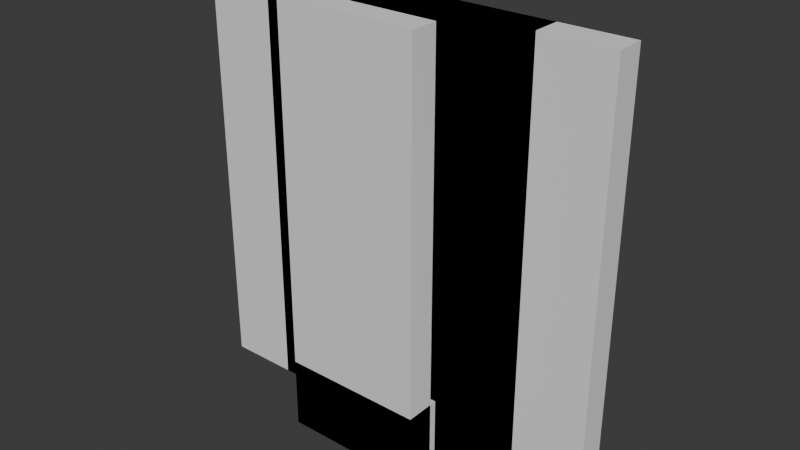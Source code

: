 # Source: hui_architecture_blockout_walls_v001.blend  (saved by Blender 4.5.92; exported with 4.5.12 LTS)
import bpy
from mathutils import Matrix  # noqa: F401  (used for matrix-valued properties, if any)

bpy.ops.wm.read_factory_settings(use_empty=True)
scene = bpy.context.scene
scene.name = 'Hui_Architecture_Blockout_Walls_v001'

# ---- collections
col_architecture_blockout = bpy.data.collections.new('Architecture_Blockout'); scene.collection.children.link(col_architecture_blockout)
col_foundation = bpy.data.collections.new('Foundation'); col_architecture_blockout.children.link(col_foundation)
col_stonebase_1m = bpy.data.collections.new('StoneBase_1m'); col_foundation.children.link(col_stonebase_1m)
col_stonebase_corner = bpy.data.collections.new('StoneBase_Corner'); col_foundation.children.link(col_stonebase_corner)
col_wall = bpy.data.collections.new('Wall'); col_architecture_blockout.children.link(col_wall)
col_wall_1m = bpy.data.collections.new('Wall_1m'); col_wall.children.link(col_wall_1m)
col_wall_2m = bpy.data.collections.new('Wall_2m'); col_wall.children.link(col_wall_2m)
col_wall_3m_window = bpy.data.collections.new('Wall_3m_Window'); col_wall.children.link(col_wall_3m_window)
col_wall_corner = bpy.data.collections.new('Wall_Corner'); col_wall.children.link(col_wall_corner)

# ---- world
world_world = bpy.data.worlds.new('World'); scene.world = world_world
world_world.use_nodes = True; world_world.node_tree.nodes.clear()
_N = world_world.node_tree.nodes; _L = world_world.node_tree.links
n0 = _N.new('ShaderNodeOutputWorld'); n0.name = 'World Output'; n0.location = (200, 100)
n1 = _N.new('ShaderNodeBackground'); n1.name = 'Background'; n1.location = (-200, 100)
n1.inputs[0].default_value = (0.05088, 0.05088, 0.05088, 1.0)
_L.new(n1.outputs[0], n0.inputs[0])
n0.is_active_output = True
world_world.color = (0.05088, 0.05088, 0.05088)
world_world.sun_shadow_jitter_overblur = 0.0

# ---- meshes
me_arch_hui_foundation_stone_1m_a_lod0_mesh = bpy.data.meshes.new('ARCH_HUI_FOUNDATION_STONE_1M_A_LOD0_MESH')
me_arch_hui_foundation_stone_1m_a_lod0_mesh.from_pydata([(-0.5, -0.25, 0.0), (0.5, -0.25, 0.0), (0.5, 0.25, 0.0), (-0.5, 0.25, 0.0), (-0.5, -0.25, 0.5), (0.5, -0.25, 0.5), (0.5, 0.25, 0.5), (-0.5, 0.25, 0.5)], [], [(0, 3, 2, 1), (4, 5, 6, 7), (0, 1, 5, 4), (1, 2, 6, 5), (2, 3, 7, 6), (3, 0, 4, 7)])
me_arch_hui_foundation_stone_1m_a_lod0_mesh.update()
me_arch_hui_foundation_stone_corner_1m_a_lod0_mesh = bpy.data.meshes.new('ARCH_HUI_FOUNDATION_STONE_CORNER_1M_A_LOD0_MESH')
me_arch_hui_foundation_stone_corner_1m_a_lod0_mesh.from_pydata([(-0.5, -0.5, 0.0), (0.5, -0.5, 0.0), (0.5, 0.0, 0.0), (0.0, 0.0, 0.0), (0.0, 0.5, 0.0), (-0.5, 0.5, 0.0), (-0.5, -0.5, 0.5), (0.5, -0.5, 0.5), (0.5, 0.0, 0.5), (0.0, 0.0, 0.5), (0.0, 0.5, 0.5), (-0.5, 0.5, 0.5)], [], [(5, 4, 3, 2, 1, 0), (6, 7, 8, 9, 10, 11), (0, 1, 7, 6), (1, 2, 8, 7), (2, 3, 9, 8), (3, 4, 10, 9), (4, 5, 11, 10), (5, 0, 6, 11)])
me_arch_hui_foundation_stone_corner_1m_a_lod0_mesh.update()
me_arch_hui_wall_white_solid_1m_a_lod0_mesh = bpy.data.meshes.new('ARCH_HUI_WALL_WHITE_SOLID_1M_A_LOD0_MESH')
me_arch_hui_wall_white_solid_1m_a_lod0_mesh.from_pydata([(-0.5, -0.1, 0.0), (0.5, -0.1, 0.0), (0.5, 0.1, 0.0), (-0.5, 0.1, 0.0), (-0.5, -0.1, 3.0), (0.5, -0.1, 3.0), (0.5, 0.1, 3.0), (-0.5, 0.1, 3.0)], [], [(0, 3, 2, 1), (4, 5, 6, 7), (0, 1, 5, 4), (1, 2, 6, 5), (2, 3, 7, 6), (3, 0, 4, 7)])
me_arch_hui_wall_white_solid_1m_a_lod0_mesh.update()
me_arch_hui_wall_white_solid_2m_a_lod0_mesh = bpy.data.meshes.new('ARCH_HUI_WALL_WHITE_SOLID_2M_A_LOD0_MESH')
me_arch_hui_wall_white_solid_2m_a_lod0_mesh.from_pydata([(-1.0, -0.1, 0.0), (1.0, -0.1, 0.0), (1.0, 0.1, 0.0), (-1.0, 0.1, 0.0), (-1.0, -0.1, 3.0), (1.0, -0.1, 3.0), (1.0, 0.1, 3.0), (-1.0, 0.1, 3.0)], [], [(0, 3, 2, 1), (4, 5, 6, 7), (0, 1, 5, 4), (1, 2, 6, 5), (2, 3, 7, 6), (3, 0, 4, 7)])
me_arch_hui_wall_white_solid_2m_a_lod0_mesh.update()
me_arch_hui_wall_white_window_3m_a_lod0_mesh = bpy.data.meshes.new('ARCH_HUI_WALL_WHITE_WINDOW_3M_A_LOD0_MESH')
me_arch_hui_wall_white_window_3m_a_lod0_mesh.from_pydata([(-1.5, -0.1, 0.0), (-0.5, -0.1, 0.0), (-0.5, 0.1, 0.0), (-1.5, 0.1, 0.0), (-1.5, -0.1, 3.0), (-0.5, -0.1, 3.0), (-0.5, 0.1, 3.0), (-1.5, 0.1, 3.0), (0.5, -0.1, 0.0), (1.5, -0.1, 0.0), (1.5, 0.1, 0.0), (0.5, 0.1, 0.0), (0.5, -0.1, 3.0), (1.5, -0.1, 3.0), (1.5, 0.1, 3.0), (0.5, 0.1, 3.0), (-0.5, -0.1, 0.0), (0.5, -0.1, 0.0), (0.5, 0.1, 0.0), (-0.5, 0.1, 0.0), (-0.5, -0.1, 0.9), (0.5, -0.1, 0.9), (0.5, 0.1, 0.9), (-0.5, 0.1, 0.9), (-0.5, -0.1, 2.1), (0.5, -0.1, 2.1), (0.5, 0.1, 2.1), (-0.5, 0.1, 2.1), (-0.5, -0.1, 3.0), (0.5, -0.1, 3.0), (0.5, 0.1, 3.0), (-0.5, 0.1, 3.0)], [], [(0, 3, 2, 1), (4, 5, 6, 7), (0, 1, 5, 4), (1, 2, 6, 5), (2, 3, 7, 6), (3, 0, 4, 7), (8, 11, 10, 9), (12, 13, 14, 15), (8, 9, 13, 12), (9, 10, 14, 13), (10, 11, 15, 14), (11, 8, 12, 15), (16, 19, 18, 17), (20, 21, 22, 23), (16, 17, 21, 20), (17, 18, 22, 21), (18, 19, 23, 22), (19, 16, 20, 23), (24, 27, 26, 25), (28, 29, 30, 31), (24, 25, 29, 28), (25, 26, 30, 29), (26, 27, 31, 30), (27, 24, 28, 31)])
me_arch_hui_wall_white_window_3m_a_lod0_mesh.update()
me_arch_hui_wall_corner_1m_a_lod0_mesh = bpy.data.meshes.new('ARCH_HUI_WALL_CORNER_1M_A_LOD0_MESH')
me_arch_hui_wall_corner_1m_a_lod0_mesh.from_pydata([(-0.5, -0.5, 0.0), (0.5, -0.5, 0.0), (0.5, -0.3, 0.0), (-0.3, -0.3, 0.0), (-0.3, 0.5, 0.0), (-0.5, 0.5, 0.0), (-0.5, -0.5, 3.0), (0.5, -0.5, 3.0), (0.5, -0.3, 3.0), (-0.3, -0.3, 3.0), (-0.3, 0.5, 3.0), (-0.5, 0.5, 3.0)], [], [(5, 4, 3, 2, 1, 0), (6, 7, 8, 9, 10, 11), (0, 1, 7, 6), (1, 2, 8, 7), (2, 3, 9, 8), (3, 4, 10, 9), (4, 5, 11, 10), (5, 0, 6, 11)])
me_arch_hui_wall_corner_1m_a_lod0_mesh.update()

# ---- objects
ob_arch_hui_foundation_stone_1m_a_lod0 = bpy.data.objects.new('ARCH_HUI_FOUNDATION_STONE_1M_A_LOD0', me_arch_hui_foundation_stone_1m_a_lod0_mesh)
ob_arch_hui_foundation_stone_corner_1m_a_lod0 = bpy.data.objects.new('ARCH_HUI_FOUNDATION_STONE_CORNER_1M_A_LOD0', me_arch_hui_foundation_stone_corner_1m_a_lod0_mesh)
ob_arch_hui_wall_white_solid_1m_a_lod0 = bpy.data.objects.new('ARCH_HUI_WALL_WHITE_SOLID_1M_A_LOD0', me_arch_hui_wall_white_solid_1m_a_lod0_mesh)
ob_arch_hui_wall_white_solid_2m_a_lod0 = bpy.data.objects.new('ARCH_HUI_WALL_WHITE_SOLID_2M_A_LOD0', me_arch_hui_wall_white_solid_2m_a_lod0_mesh)
ob_arch_hui_wall_white_window_3m_a_lod0 = bpy.data.objects.new('ARCH_HUI_WALL_WHITE_WINDOW_3M_A_LOD0', me_arch_hui_wall_white_window_3m_a_lod0_mesh)
ob_arch_hui_wall_corner_1m_a_lod0 = bpy.data.objects.new('ARCH_HUI_WALL_CORNER_1M_A_LOD0', me_arch_hui_wall_corner_1m_a_lod0_mesh)

# ---- transforms, parenting, visibility, modifiers, constraints
ob_arch_hui_foundation_stone_1m_a_lod0.location = (0.0, 0.0, 0.0)
ob_arch_hui_foundation_stone_corner_1m_a_lod0.location = (0.0, 0.0, 0.0)
ob_arch_hui_wall_white_solid_1m_a_lod0.location = (0.0, 0.0, 0.0)
ob_arch_hui_wall_white_solid_2m_a_lod0.location = (0.0, 0.0, 0.0)
ob_arch_hui_wall_white_window_3m_a_lod0.location = (0.0, 0.0, 0.0)
ob_arch_hui_wall_corner_1m_a_lod0.location = (0.0, 0.0, 0.0)

# ---- collection membership
col_stonebase_1m.objects.link(ob_arch_hui_foundation_stone_1m_a_lod0)
col_stonebase_corner.objects.link(ob_arch_hui_foundation_stone_corner_1m_a_lod0)
col_wall_1m.objects.link(ob_arch_hui_wall_white_solid_1m_a_lod0)
col_wall_2m.objects.link(ob_arch_hui_wall_white_solid_2m_a_lod0)
col_wall_3m_window.objects.link(ob_arch_hui_wall_white_window_3m_a_lod0)
col_wall_corner.objects.link(ob_arch_hui_wall_corner_1m_a_lod0)

# ---- scene / render settings (as saved in the file)
scene.frame_start = 1; scene.frame_end = 250; scene.frame_set(1)
scene.render.engine = 'BLENDER_EEVEE_NEXT'
bpy.context.view_layer.update()

# ---- added for rendering (the .blend has no active camera and no usable light): camera, sun
cam_auto = bpy.data.cameras.new('AutoCamera')
cam_auto.lens = 50.0
cam_auto.sensor_width = 36.0
cam_auto.clip_end = 1000.0
ob_auto_camera = bpy.data.objects.new('AutoCamera', cam_auto)
scene.collection.objects.link(ob_auto_camera)
ob_auto_camera.location = (4.03296, -4.83955, 4.72637)
ob_auto_camera.rotation_euler = (1.09748, -7.21219e-08, 0.694738)
scene.camera = ob_auto_camera
light_auto_sun = bpy.data.lights.new('AutoSun', 'SUN')
light_auto_sun.energy = 3.0
light_auto_sun.angle = 0.0523599
ob_auto_sun = bpy.data.objects.new('AutoSun', light_auto_sun)
scene.collection.objects.link(ob_auto_sun)
ob_auto_sun.rotation_euler = (0.872665, 0.174533, 0.523599)
bpy.context.view_layer.update()
